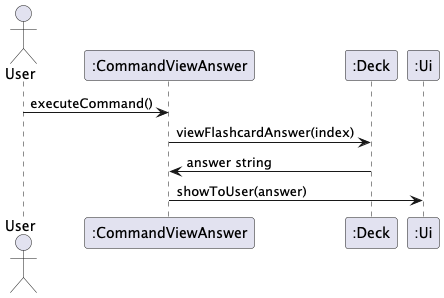

The diagram above was rendered by PlantUML. Its source (embedded in the PNG):
@startuml
actor User
participant ":CommandViewAnswer" as CommandViewAnswer
participant ":Deck" as Deck
participant ":Ui" as Ui
User -> CommandViewAnswer : executeCommand()
CommandViewAnswer -> Deck : viewFlashcardAnswer(index)
Deck -> CommandViewAnswer : answer string
CommandViewAnswer -> Ui : showToUser(answer)
@enduml